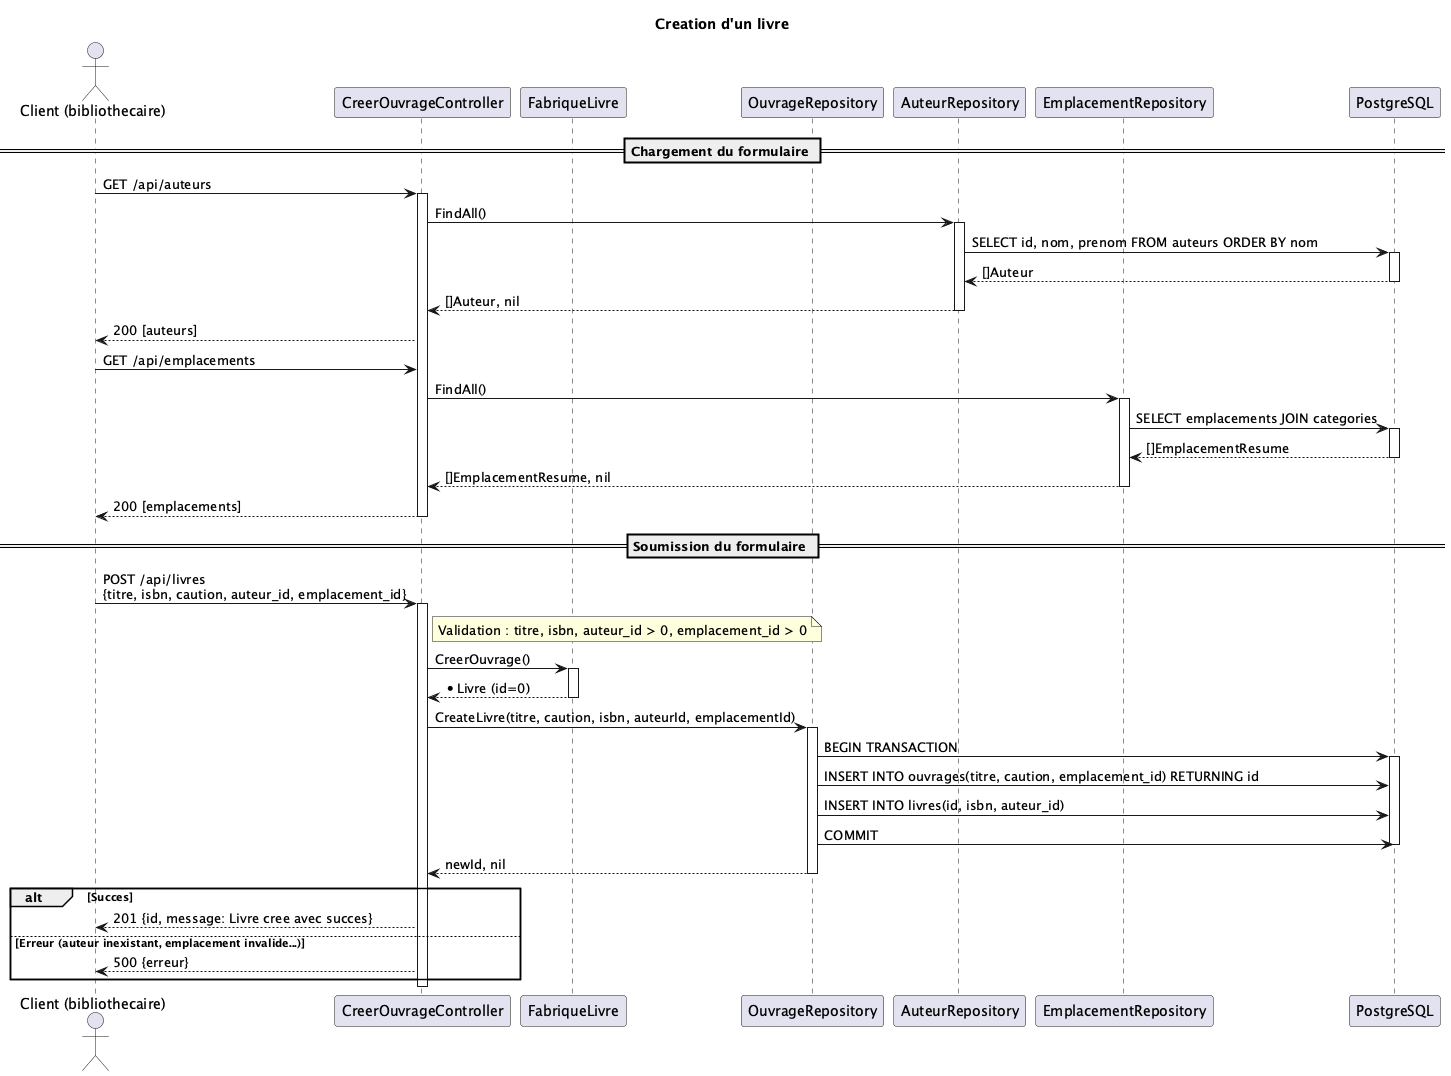

The diagram above was rendered by PlantUML. Its source (embedded in the PNG):
@startuml
title Creation d'un livre

actor "Client (bibliothecaire)" as C
participant "CreerOuvrageController" as CTL
participant "FabriqueLivre" as FAB
participant "OuvrageRepository" as OR
participant "AuteurRepository" as AR
participant "EmplacementRepository" as EMR
participant "PostgreSQL" as DB

== Chargement du formulaire ==
C -> CTL : GET /api/auteurs
activate CTL
CTL -> AR : FindAll()
activate AR
AR -> DB : SELECT id, nom, prenom FROM auteurs ORDER BY nom
activate DB
DB --> AR : []Auteur
deactivate DB
AR --> CTL : []Auteur, nil
deactivate AR
CTL --> C : 200 [auteurs]

C -> CTL : GET /api/emplacements
CTL -> EMR : FindAll()
activate EMR
EMR -> DB : SELECT emplacements JOIN categories
activate DB
DB --> EMR : []EmplacementResume
deactivate DB
EMR --> CTL : []EmplacementResume, nil
deactivate EMR
CTL --> C : 200 [emplacements]
deactivate CTL

== Soumission du formulaire ==
C -> CTL : POST /api/livres\n{titre, isbn, caution, auteur_id, emplacement_id}
activate CTL
note right of CTL : Validation : titre, isbn, auteur_id > 0, emplacement_id > 0
CTL -> FAB : CreerOuvrage()
activate FAB
FAB --> CTL : *Livre (id=0)
deactivate FAB
CTL -> OR : CreateLivre(titre, caution, isbn, auteurId, emplacementId)
activate OR
OR -> DB : BEGIN TRANSACTION
activate DB
OR -> DB : INSERT INTO ouvrages(titre, caution, emplacement_id) RETURNING id
OR -> DB : INSERT INTO livres(id, isbn, auteur_id)
OR -> DB : COMMIT
deactivate DB
OR --> CTL : newId, nil
deactivate OR
alt Succes
CTL --> C : 201 {id, message: Livre cree avec succes}
else Erreur (auteur inexistant, emplacement invalide...)
CTL --> C : 500 {erreur}
end
deactivate CTL
@enduml